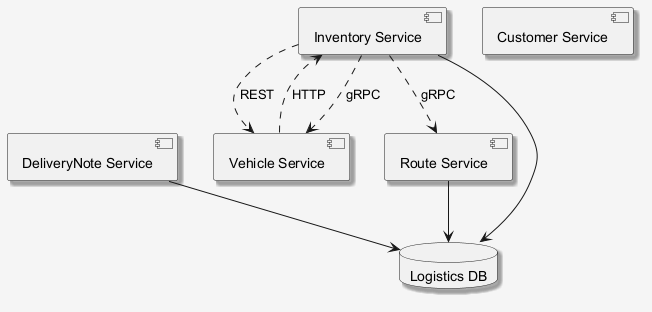

The diagram above was rendered by PlantUML. Its source (embedded in the PNG):
@startuml
skinparam shadowing false
skinparam backgroundColor #F5F5F5
skinparam shadowing true
component "Route Service" as C_RouteService
component "DeliveryNote Service" as C_DeliveryNoteService
component "Vehicle Service" as C_VehicleService
component "Customer Service" as C_CustomerService
component "Inventory Service" as C_InventoryService
database "Logistics DB" as DB_logistics
C_RouteService --> DB_logistics
C_DeliveryNoteService --> DB_logistics
C_InventoryService --> DB_logistics
C_InventoryService ..> C_RouteService : gRPC
C_InventoryService ..> C_VehicleService : gRPC
C_VehicleService ..> C_InventoryService : HTTP
C_InventoryService ..> C_VehicleService : REST
@enduml